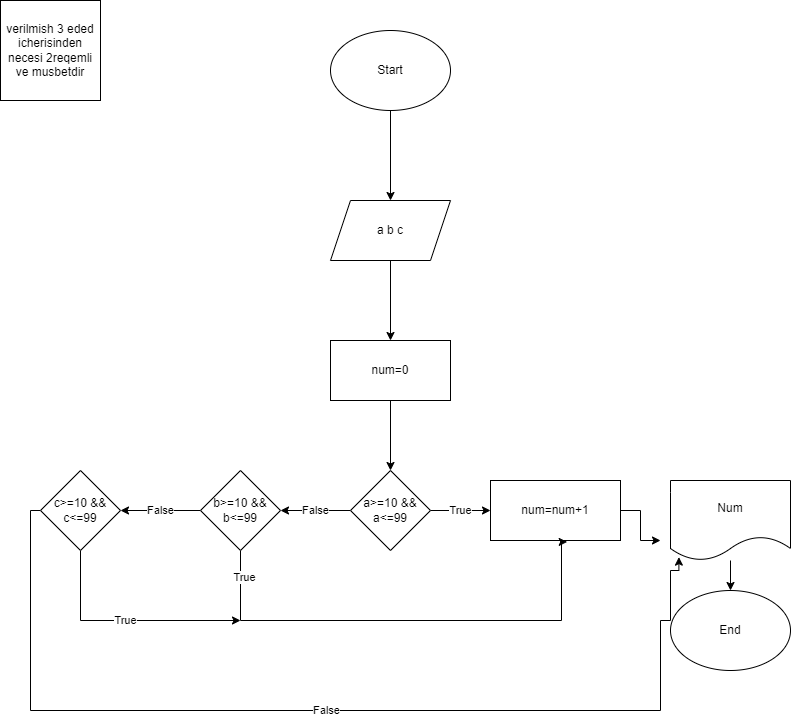

The diagram above was exported from draw.io. Its source (the exported page's mxGraphModel, read from the mxfile embedded in the PNG):
<mxGraphModel dx="1038" dy="521" grid="1" gridSize="10" guides="1" tooltips="1" connect="1" arrows="1" fold="1" page="1" pageScale="1" pageWidth="827" pageHeight="1169" math="0" shadow="0">
  <root>
    <mxCell id="WIyWlLk6GJQsqaUBKTNV-0" />
    <mxCell id="WIyWlLk6GJQsqaUBKTNV-1" parent="WIyWlLk6GJQsqaUBKTNV-0" />
    <mxCell id="8Iyp46tqxcT7QEFdsJ7e-0" value="verilmish 3 eded icherisinden necesi 2reqemli ve musbetdir" style="whiteSpace=wrap;html=1;aspect=fixed;" vertex="1" parent="WIyWlLk6GJQsqaUBKTNV-1">
      <mxGeometry x="10" y="20" width="100" height="100" as="geometry" />
    </mxCell>
    <mxCell id="8Iyp46tqxcT7QEFdsJ7e-3" value="" style="edgeStyle=orthogonalEdgeStyle;rounded=0;orthogonalLoop=1;jettySize=auto;html=1;" edge="1" parent="WIyWlLk6GJQsqaUBKTNV-1" source="8Iyp46tqxcT7QEFdsJ7e-1" target="8Iyp46tqxcT7QEFdsJ7e-2">
      <mxGeometry relative="1" as="geometry" />
    </mxCell>
    <mxCell id="8Iyp46tqxcT7QEFdsJ7e-1" value="Start" style="ellipse;whiteSpace=wrap;html=1;" vertex="1" parent="WIyWlLk6GJQsqaUBKTNV-1">
      <mxGeometry x="340" y="50" width="120" height="80" as="geometry" />
    </mxCell>
    <mxCell id="8Iyp46tqxcT7QEFdsJ7e-5" value="" style="edgeStyle=orthogonalEdgeStyle;rounded=0;orthogonalLoop=1;jettySize=auto;html=1;" edge="1" parent="WIyWlLk6GJQsqaUBKTNV-1" source="8Iyp46tqxcT7QEFdsJ7e-2" target="8Iyp46tqxcT7QEFdsJ7e-4">
      <mxGeometry relative="1" as="geometry" />
    </mxCell>
    <mxCell id="8Iyp46tqxcT7QEFdsJ7e-2" value="a b c" style="shape=parallelogram;perimeter=parallelogramPerimeter;whiteSpace=wrap;html=1;fixedSize=1;" vertex="1" parent="WIyWlLk6GJQsqaUBKTNV-1">
      <mxGeometry x="340" y="220" width="120" height="60" as="geometry" />
    </mxCell>
    <mxCell id="8Iyp46tqxcT7QEFdsJ7e-7" value="" style="edgeStyle=orthogonalEdgeStyle;rounded=0;orthogonalLoop=1;jettySize=auto;html=1;" edge="1" parent="WIyWlLk6GJQsqaUBKTNV-1" source="8Iyp46tqxcT7QEFdsJ7e-4" target="8Iyp46tqxcT7QEFdsJ7e-6">
      <mxGeometry relative="1" as="geometry" />
    </mxCell>
    <mxCell id="8Iyp46tqxcT7QEFdsJ7e-4" value="num=0" style="whiteSpace=wrap;html=1;" vertex="1" parent="WIyWlLk6GJQsqaUBKTNV-1">
      <mxGeometry x="340" y="360" width="120" height="60" as="geometry" />
    </mxCell>
    <mxCell id="8Iyp46tqxcT7QEFdsJ7e-9" value="True" style="edgeStyle=orthogonalEdgeStyle;rounded=0;orthogonalLoop=1;jettySize=auto;html=1;" edge="1" parent="WIyWlLk6GJQsqaUBKTNV-1" source="8Iyp46tqxcT7QEFdsJ7e-6" target="8Iyp46tqxcT7QEFdsJ7e-8">
      <mxGeometry relative="1" as="geometry" />
    </mxCell>
    <mxCell id="8Iyp46tqxcT7QEFdsJ7e-11" value="False" style="edgeStyle=orthogonalEdgeStyle;rounded=0;orthogonalLoop=1;jettySize=auto;html=1;" edge="1" parent="WIyWlLk6GJQsqaUBKTNV-1" source="8Iyp46tqxcT7QEFdsJ7e-6" target="8Iyp46tqxcT7QEFdsJ7e-12">
      <mxGeometry relative="1" as="geometry">
        <mxPoint x="300" y="530" as="targetPoint" />
      </mxGeometry>
    </mxCell>
    <mxCell id="8Iyp46tqxcT7QEFdsJ7e-6" value="a&amp;gt;=10 &amp;amp;&amp;amp; a&amp;lt;=99" style="rhombus;whiteSpace=wrap;html=1;" vertex="1" parent="WIyWlLk6GJQsqaUBKTNV-1">
      <mxGeometry x="360" y="490" width="80" height="80" as="geometry" />
    </mxCell>
    <mxCell id="8Iyp46tqxcT7QEFdsJ7e-25" style="edgeStyle=orthogonalEdgeStyle;rounded=0;orthogonalLoop=1;jettySize=auto;html=1;" edge="1" parent="WIyWlLk6GJQsqaUBKTNV-1" source="8Iyp46tqxcT7QEFdsJ7e-8">
      <mxGeometry relative="1" as="geometry">
        <mxPoint x="670" y="560" as="targetPoint" />
      </mxGeometry>
    </mxCell>
    <mxCell id="8Iyp46tqxcT7QEFdsJ7e-8" value="num=num+1" style="whiteSpace=wrap;html=1;" vertex="1" parent="WIyWlLk6GJQsqaUBKTNV-1">
      <mxGeometry x="500" y="500" width="130" height="60" as="geometry" />
    </mxCell>
    <mxCell id="8Iyp46tqxcT7QEFdsJ7e-14" style="edgeStyle=orthogonalEdgeStyle;rounded=0;orthogonalLoop=1;jettySize=auto;html=1;entryX=0.59;entryY=1.023;entryDx=0;entryDy=0;entryPerimeter=0;" edge="1" parent="WIyWlLk6GJQsqaUBKTNV-1" source="8Iyp46tqxcT7QEFdsJ7e-12" target="8Iyp46tqxcT7QEFdsJ7e-8">
      <mxGeometry relative="1" as="geometry">
        <mxPoint x="570" y="650" as="targetPoint" />
        <Array as="points">
          <mxPoint x="250" y="640" />
          <mxPoint x="571" y="640" />
        </Array>
      </mxGeometry>
    </mxCell>
    <mxCell id="8Iyp46tqxcT7QEFdsJ7e-15" value="True" style="edgeLabel;html=1;align=center;verticalAlign=middle;resizable=0;points=[];" vertex="1" connectable="0" parent="8Iyp46tqxcT7QEFdsJ7e-14">
      <mxGeometry x="-0.8901" y="3" relative="1" as="geometry">
        <mxPoint as="offset" />
      </mxGeometry>
    </mxCell>
    <mxCell id="8Iyp46tqxcT7QEFdsJ7e-17" value="False" style="edgeStyle=orthogonalEdgeStyle;rounded=0;orthogonalLoop=1;jettySize=auto;html=1;" edge="1" parent="WIyWlLk6GJQsqaUBKTNV-1" source="8Iyp46tqxcT7QEFdsJ7e-12" target="8Iyp46tqxcT7QEFdsJ7e-16">
      <mxGeometry relative="1" as="geometry" />
    </mxCell>
    <mxCell id="8Iyp46tqxcT7QEFdsJ7e-12" value="b&amp;gt;=10 &amp;amp;&amp;amp; b&amp;lt;=99" style="rhombus;whiteSpace=wrap;html=1;" vertex="1" parent="WIyWlLk6GJQsqaUBKTNV-1">
      <mxGeometry x="210" y="490" width="80" height="80" as="geometry" />
    </mxCell>
    <mxCell id="8Iyp46tqxcT7QEFdsJ7e-19" value="True" style="edgeStyle=orthogonalEdgeStyle;rounded=0;orthogonalLoop=1;jettySize=auto;html=1;" edge="1" parent="WIyWlLk6GJQsqaUBKTNV-1" source="8Iyp46tqxcT7QEFdsJ7e-16">
      <mxGeometry relative="1" as="geometry">
        <mxPoint x="250" y="640" as="targetPoint" />
        <Array as="points">
          <mxPoint x="90" y="640" />
        </Array>
      </mxGeometry>
    </mxCell>
    <mxCell id="8Iyp46tqxcT7QEFdsJ7e-21" value="False" style="edgeStyle=orthogonalEdgeStyle;rounded=0;orthogonalLoop=1;jettySize=auto;html=1;entryX=0.07;entryY=0.958;entryDx=0;entryDy=0;entryPerimeter=0;" edge="1" parent="WIyWlLk6GJQsqaUBKTNV-1" source="8Iyp46tqxcT7QEFdsJ7e-16" target="8Iyp46tqxcT7QEFdsJ7e-23">
      <mxGeometry relative="1" as="geometry">
        <mxPoint x="690" y="590" as="targetPoint" />
        <Array as="points">
          <mxPoint x="40" y="530" />
          <mxPoint x="40" y="730" />
          <mxPoint x="670" y="730" />
          <mxPoint x="670" y="640" />
          <mxPoint x="680" y="640" />
          <mxPoint x="680" y="590" />
          <mxPoint x="688" y="590" />
        </Array>
      </mxGeometry>
    </mxCell>
    <mxCell id="8Iyp46tqxcT7QEFdsJ7e-16" value="c&amp;gt;=10 &amp;amp;&amp;amp; c&amp;lt;=99" style="rhombus;whiteSpace=wrap;html=1;" vertex="1" parent="WIyWlLk6GJQsqaUBKTNV-1">
      <mxGeometry x="50" y="490" width="80" height="80" as="geometry" />
    </mxCell>
    <mxCell id="8Iyp46tqxcT7QEFdsJ7e-28" value="" style="edgeStyle=orthogonalEdgeStyle;rounded=0;orthogonalLoop=1;jettySize=auto;html=1;" edge="1" parent="WIyWlLk6GJQsqaUBKTNV-1" source="8Iyp46tqxcT7QEFdsJ7e-23" target="8Iyp46tqxcT7QEFdsJ7e-26">
      <mxGeometry relative="1" as="geometry" />
    </mxCell>
    <mxCell id="8Iyp46tqxcT7QEFdsJ7e-23" value="Num" style="shape=document;whiteSpace=wrap;html=1;boundedLbl=1;" vertex="1" parent="WIyWlLk6GJQsqaUBKTNV-1">
      <mxGeometry x="680" y="500" width="120" height="80" as="geometry" />
    </mxCell>
    <mxCell id="8Iyp46tqxcT7QEFdsJ7e-26" value="End" style="ellipse;whiteSpace=wrap;html=1;" vertex="1" parent="WIyWlLk6GJQsqaUBKTNV-1">
      <mxGeometry x="680" y="610" width="120" height="80" as="geometry" />
    </mxCell>
  </root>
</mxGraphModel>